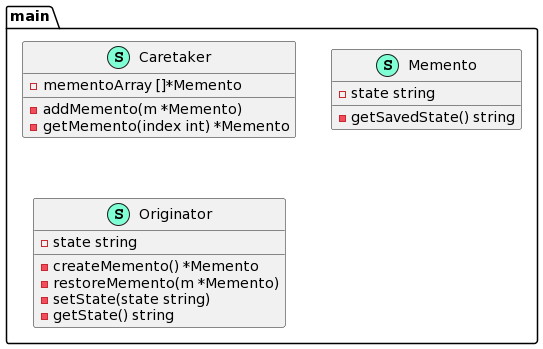

The diagram above was rendered by PlantUML. Its source (embedded in the PNG):
@startuml
namespace main {
    class Caretaker << (S,Aquamarine) >> {
        - mementoArray []*Memento

        - addMemento(m *Memento) 
        - getMemento(index int) *Memento

    }
    class Memento << (S,Aquamarine) >> {
        - state string

        - getSavedState() string

    }
    class Originator << (S,Aquamarine) >> {
        - state string

        - createMemento() *Memento
        - restoreMemento(m *Memento) 
        - setState(state string) 
        - getState() string

    }
}
@enduml